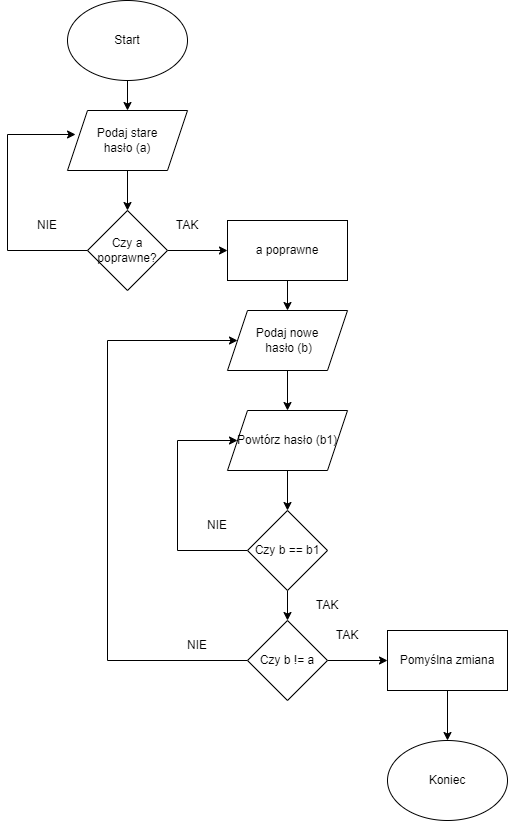

The diagram above was exported from draw.io. Its source (the exported page's mxGraphModel, read from the mxfile embedded in the PNG):
<mxGraphModel dx="862" dy="393" grid="1" gridSize="10" guides="1" tooltips="1" connect="1" arrows="1" fold="1" page="1" pageScale="1" pageWidth="827" pageHeight="1169" math="0" shadow="0">
  <root>
    <mxCell id="0" />
    <mxCell id="1" parent="0" />
    <mxCell id="FvxHH6usKS0UH90WMpkK-4" value="" style="edgeStyle=orthogonalEdgeStyle;rounded=0;orthogonalLoop=1;jettySize=auto;html=1;" edge="1" parent="1" source="FvxHH6usKS0UH90WMpkK-1" target="FvxHH6usKS0UH90WMpkK-3">
      <mxGeometry relative="1" as="geometry" />
    </mxCell>
    <mxCell id="FvxHH6usKS0UH90WMpkK-1" value="Start" style="ellipse;whiteSpace=wrap;html=1;" vertex="1" parent="1">
      <mxGeometry x="310" y="30" width="120" height="80" as="geometry" />
    </mxCell>
    <mxCell id="FvxHH6usKS0UH90WMpkK-2" value="Koniec" style="ellipse;whiteSpace=wrap;html=1;" vertex="1" parent="1">
      <mxGeometry x="630" y="770" width="120" height="80" as="geometry" />
    </mxCell>
    <mxCell id="FvxHH6usKS0UH90WMpkK-6" value="" style="edgeStyle=orthogonalEdgeStyle;rounded=0;orthogonalLoop=1;jettySize=auto;html=1;" edge="1" parent="1" source="FvxHH6usKS0UH90WMpkK-3" target="FvxHH6usKS0UH90WMpkK-5">
      <mxGeometry relative="1" as="geometry" />
    </mxCell>
    <mxCell id="FvxHH6usKS0UH90WMpkK-3" value="Podaj stare&lt;br&gt;hasło (a)" style="shape=parallelogram;perimeter=parallelogramPerimeter;whiteSpace=wrap;html=1;fixedSize=1;" vertex="1" parent="1">
      <mxGeometry x="310" y="140" width="120" height="60" as="geometry" />
    </mxCell>
    <mxCell id="FvxHH6usKS0UH90WMpkK-12" value="" style="edgeStyle=orthogonalEdgeStyle;rounded=0;orthogonalLoop=1;jettySize=auto;html=1;" edge="1" parent="1" source="FvxHH6usKS0UH90WMpkK-5" target="FvxHH6usKS0UH90WMpkK-11">
      <mxGeometry relative="1" as="geometry" />
    </mxCell>
    <mxCell id="FvxHH6usKS0UH90WMpkK-34" style="edgeStyle=orthogonalEdgeStyle;rounded=0;orthogonalLoop=1;jettySize=auto;html=1;entryX=0.067;entryY=0.4;entryDx=0;entryDy=0;entryPerimeter=0;exitX=0.5;exitY=0;exitDx=0;exitDy=0;" edge="1" parent="1" source="FvxHH6usKS0UH90WMpkK-5" target="FvxHH6usKS0UH90WMpkK-3">
      <mxGeometry relative="1" as="geometry">
        <Array as="points">
          <mxPoint x="370" y="280" />
          <mxPoint x="250" y="280" />
          <mxPoint x="250" y="164" />
        </Array>
      </mxGeometry>
    </mxCell>
    <mxCell id="FvxHH6usKS0UH90WMpkK-5" value="Czy a poprawne?" style="rhombus;whiteSpace=wrap;html=1;" vertex="1" parent="1">
      <mxGeometry x="330" y="240" width="80" height="80" as="geometry" />
    </mxCell>
    <mxCell id="FvxHH6usKS0UH90WMpkK-14" value="" style="edgeStyle=orthogonalEdgeStyle;rounded=0;orthogonalLoop=1;jettySize=auto;html=1;" edge="1" parent="1" source="FvxHH6usKS0UH90WMpkK-11" target="FvxHH6usKS0UH90WMpkK-13">
      <mxGeometry relative="1" as="geometry" />
    </mxCell>
    <mxCell id="FvxHH6usKS0UH90WMpkK-11" value="a poprawne" style="whiteSpace=wrap;html=1;" vertex="1" parent="1">
      <mxGeometry x="470" y="250" width="120" height="60" as="geometry" />
    </mxCell>
    <mxCell id="FvxHH6usKS0UH90WMpkK-16" value="" style="edgeStyle=orthogonalEdgeStyle;rounded=0;orthogonalLoop=1;jettySize=auto;html=1;exitX=0.5;exitY=1;exitDx=0;exitDy=0;" edge="1" parent="1" source="FvxHH6usKS0UH90WMpkK-22" target="FvxHH6usKS0UH90WMpkK-15">
      <mxGeometry relative="1" as="geometry" />
    </mxCell>
    <mxCell id="FvxHH6usKS0UH90WMpkK-23" style="edgeStyle=orthogonalEdgeStyle;rounded=0;orthogonalLoop=1;jettySize=auto;html=1;exitX=0.5;exitY=1;exitDx=0;exitDy=0;entryX=0.5;entryY=0;entryDx=0;entryDy=0;" edge="1" parent="1" source="FvxHH6usKS0UH90WMpkK-13" target="FvxHH6usKS0UH90WMpkK-22">
      <mxGeometry relative="1" as="geometry" />
    </mxCell>
    <mxCell id="FvxHH6usKS0UH90WMpkK-13" value="Podaj nowe&lt;br&gt;&amp;nbsp;hasło (b)" style="shape=parallelogram;perimeter=parallelogramPerimeter;whiteSpace=wrap;html=1;fixedSize=1;" vertex="1" parent="1">
      <mxGeometry x="470" y="340" width="120" height="60" as="geometry" />
    </mxCell>
    <mxCell id="FvxHH6usKS0UH90WMpkK-28" value="" style="edgeStyle=orthogonalEdgeStyle;rounded=0;orthogonalLoop=1;jettySize=auto;html=1;" edge="1" parent="1" source="FvxHH6usKS0UH90WMpkK-15" target="FvxHH6usKS0UH90WMpkK-27">
      <mxGeometry relative="1" as="geometry" />
    </mxCell>
    <mxCell id="FvxHH6usKS0UH90WMpkK-36" style="edgeStyle=orthogonalEdgeStyle;rounded=0;orthogonalLoop=1;jettySize=auto;html=1;entryX=0;entryY=0.5;entryDx=0;entryDy=0;" edge="1" parent="1" source="FvxHH6usKS0UH90WMpkK-15" target="FvxHH6usKS0UH90WMpkK-22">
      <mxGeometry relative="1" as="geometry">
        <Array as="points">
          <mxPoint x="420" y="580" />
          <mxPoint x="420" y="470" />
        </Array>
      </mxGeometry>
    </mxCell>
    <mxCell id="FvxHH6usKS0UH90WMpkK-15" value="Czy b == b1" style="rhombus;whiteSpace=wrap;html=1;" vertex="1" parent="1">
      <mxGeometry x="490" y="540" width="80" height="80" as="geometry" />
    </mxCell>
    <mxCell id="FvxHH6usKS0UH90WMpkK-22" value="Powtórz hasło (b1)" style="shape=parallelogram;perimeter=parallelogramPerimeter;whiteSpace=wrap;html=1;fixedSize=1;" vertex="1" parent="1">
      <mxGeometry x="470" y="440" width="120" height="60" as="geometry" />
    </mxCell>
    <mxCell id="FvxHH6usKS0UH90WMpkK-24" value="TAK" style="text;html=1;strokeColor=none;fillColor=none;align=center;verticalAlign=middle;whiteSpace=wrap;rounded=0;" vertex="1" parent="1">
      <mxGeometry x="540" y="620" width="60" height="30" as="geometry" />
    </mxCell>
    <mxCell id="FvxHH6usKS0UH90WMpkK-30" value="" style="edgeStyle=orthogonalEdgeStyle;rounded=0;orthogonalLoop=1;jettySize=auto;html=1;" edge="1" parent="1" source="FvxHH6usKS0UH90WMpkK-27" target="FvxHH6usKS0UH90WMpkK-29">
      <mxGeometry relative="1" as="geometry" />
    </mxCell>
    <mxCell id="FvxHH6usKS0UH90WMpkK-37" style="edgeStyle=orthogonalEdgeStyle;rounded=0;orthogonalLoop=1;jettySize=auto;html=1;entryX=0;entryY=0.5;entryDx=0;entryDy=0;" edge="1" parent="1" source="FvxHH6usKS0UH90WMpkK-27" target="FvxHH6usKS0UH90WMpkK-13">
      <mxGeometry relative="1" as="geometry">
        <mxPoint x="360" y="500" as="targetPoint" />
        <Array as="points">
          <mxPoint x="350" y="690" />
          <mxPoint x="350" y="370" />
        </Array>
      </mxGeometry>
    </mxCell>
    <mxCell id="FvxHH6usKS0UH90WMpkK-27" value="Czy b != a" style="rhombus;whiteSpace=wrap;html=1;" vertex="1" parent="1">
      <mxGeometry x="490" y="650" width="80" height="80" as="geometry" />
    </mxCell>
    <mxCell id="FvxHH6usKS0UH90WMpkK-31" style="edgeStyle=orthogonalEdgeStyle;rounded=0;orthogonalLoop=1;jettySize=auto;html=1;exitX=0.5;exitY=1;exitDx=0;exitDy=0;entryX=0.5;entryY=0;entryDx=0;entryDy=0;" edge="1" parent="1" source="FvxHH6usKS0UH90WMpkK-29" target="FvxHH6usKS0UH90WMpkK-2">
      <mxGeometry relative="1" as="geometry" />
    </mxCell>
    <mxCell id="FvxHH6usKS0UH90WMpkK-29" value="Pomyślna zmiana" style="whiteSpace=wrap;html=1;" vertex="1" parent="1">
      <mxGeometry x="630" y="660" width="120" height="60" as="geometry" />
    </mxCell>
    <mxCell id="FvxHH6usKS0UH90WMpkK-32" value="TAK" style="text;html=1;strokeColor=none;fillColor=none;align=center;verticalAlign=middle;whiteSpace=wrap;rounded=0;" vertex="1" parent="1">
      <mxGeometry x="560" y="650" width="60" height="30" as="geometry" />
    </mxCell>
    <mxCell id="FvxHH6usKS0UH90WMpkK-33" value="TAK" style="text;html=1;strokeColor=none;fillColor=none;align=center;verticalAlign=middle;whiteSpace=wrap;rounded=0;" vertex="1" parent="1">
      <mxGeometry x="400" y="240" width="60" height="30" as="geometry" />
    </mxCell>
    <mxCell id="FvxHH6usKS0UH90WMpkK-35" value="NIE" style="text;html=1;strokeColor=none;fillColor=none;align=center;verticalAlign=middle;whiteSpace=wrap;rounded=0;" vertex="1" parent="1">
      <mxGeometry x="260" y="240" width="60" height="30" as="geometry" />
    </mxCell>
    <mxCell id="FvxHH6usKS0UH90WMpkK-38" value="NIE" style="text;html=1;strokeColor=none;fillColor=none;align=center;verticalAlign=middle;whiteSpace=wrap;rounded=0;" vertex="1" parent="1">
      <mxGeometry x="410" y="660" width="60" height="30" as="geometry" />
    </mxCell>
    <mxCell id="FvxHH6usKS0UH90WMpkK-39" value="NIE" style="text;html=1;strokeColor=none;fillColor=none;align=center;verticalAlign=middle;whiteSpace=wrap;rounded=0;" vertex="1" parent="1">
      <mxGeometry x="430" y="540" width="60" height="30" as="geometry" />
    </mxCell>
  </root>
</mxGraphModel>